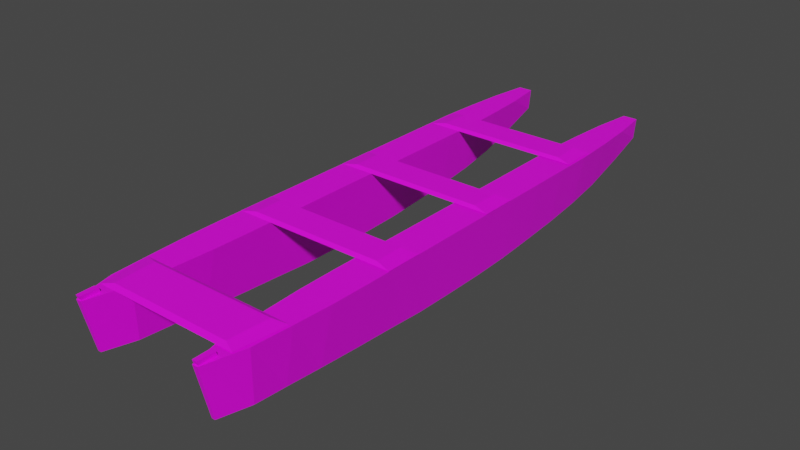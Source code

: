 # Source: Pati.blend  (saved by Blender 3.3.6; exported with 4.5.12 LTS)
import bpy
from mathutils import Matrix  # noqa: F401  (used for matrix-valued properties, if any)

bpy.ops.wm.read_factory_settings(use_empty=True)
scene = bpy.context.scene
scene.name = 'Scene'

# ---- collections
col_collection = bpy.data.collections.new('Collection'); scene.collection.children.link(col_collection)

# ---- images (referenced by path relative to the original .blend; pixels are not part of the script)
import os
ASSET_DIR = os.environ.get("B2B_ASSET_DIR", "")  # directory of the original .blend (textures are referenced by path, not embedded)
HERE = os.path.dirname(os.path.abspath(__file__))  # packed textures are extracted next to this script under _unpacked/

def load_image(name, relpath, width, height, colorspace="sRGB"):
    """Load a texture the original file referenced (path relative to the .blend, or extracted next to this script)."""
    p = next((c for c in (os.path.join(HERE, relpath), os.path.join(ASSET_DIR, relpath)) if relpath and os.path.exists(c)), "")
    if p:
        img = bpy.data.images.load(p, check_existing=True)
        img.name = name
    else:  # same state as the original file: an image datablock whose file is absent (Cycles renders it pink)
        img = bpy.data.images.new(name, width, height)
        img.source = "FILE"
        img.filepath = "//" + (relpath or name)
    img.colorspace_settings.name = colorspace
    return img
img_texture_png = load_image('Texture.png', 'Texture.png', 1024, 1024, 'sRGB')

# ---- materials (node trees are filled in below, after node groups)
mat_material = bpy.data.materials.new('Material')
mat_material.alpha_threshold = 0.0
mat_material.use_transparent_shadow = False
mat_material.roughness = 0.5
mat_material.line_color = (0.0, 0.0, 0.0, 1.0)

# ---- material node trees
mat_material.use_nodes = True; mat_material.node_tree.nodes.clear()
_N = mat_material.node_tree.nodes; _L = mat_material.node_tree.links
n0 = _N.new('ShaderNodeOutputMaterial'); n0.name = 'Material Output'; n0.location = (300, 300)
n1 = _N.new('ShaderNodeBsdfPrincipled'); n1.name = 'Principled BSDF'; n1.location = (10, 300)
n1.distribution = 'GGX'
n1.subsurface_method = 'RANDOM_WALK_SKIN'
n1.inputs[3].default_value = 1.45
n1.inputs[27].default_value = (0.0, 0.0, 0.0, 1.0)
n1.inputs[28].default_value = 1.0
n2 = _N.new('ShaderNodeTexImage'); n2.name = 'Image Texture'; n2.location = (-280, 280)
n2.image = img_texture_png
_L.new(n1.outputs[0], n0.inputs[0])
_L.new(n2.outputs[0], n1.inputs[0])
n0.is_active_output = True

# ---- world
world_world = bpy.data.worlds.new('World'); scene.world = world_world
world_world.use_nodes = True; world_world.node_tree.nodes.clear()
_N = world_world.node_tree.nodes; _L = world_world.node_tree.links
n0 = _N.new('ShaderNodeOutputWorld'); n0.name = 'World Output'; n0.location = (300, 300)
n1 = _N.new('ShaderNodeBackground'); n1.name = 'Background'; n1.location = (10, 300)
n1.inputs[0].default_value = (0.05088, 0.05088, 0.05088, 1.0)
_L.new(n1.outputs[0], n0.inputs[0])
n0.is_active_output = True
world_world.color = (0.05088, 0.05088, 0.05088)
world_world.use_sun_shadow = False
world_world.sun_shadow_jitter_overblur = 0.0

# ---- meshes
me_plane_002 = bpy.data.meshes.new('Plane.002')
me_plane_002.from_pydata([(-0.7554, -2.066, 0.6313), (-0.7001, -2.548, 0.6313), (0.7554, -2.066, 0.6313), (0.7001, -2.548, 0.6313), (0.7914, 0.1431, 0.6313), (0.7914, 0.4899, 0.6313), (-0.7914, 0.1431, 0.6313), (-0.7914, 0.4899, 0.6313), (-0.7914, -0.7352, 0.6313), (-0.7914, -1.082, 0.6313), (0.7914, -0.7352, 0.6313), (0.7914, -1.082, 0.6313), (0.7726, 1.412, 0.6313), (0.7703, 1.758, 0.6313), (-0.7726, 1.412, 0.6313), (-0.7703, 1.758, 0.6313), (-0.6144, -2.113, 0.6546), (-0.5897, -2.501, 0.6546), (0.6144, -2.113, 0.6546), (0.5897, -2.501, 0.6546), (0.6437, 0.1772, 0.6546), (0.6437, 0.4557, 0.6546), (-0.6437, 0.1772, 0.6546), (-0.6437, 0.4557, 0.6546), (-0.6437, -0.7693, 0.6546), (-0.6437, -1.048, 0.6546), (0.6437, -0.7693, 0.6546), (0.6437, -1.048, 0.6546), (0.6437, 1.446, 0.6546), (0.6265, 1.724, 0.6546), (-0.6437, 1.446, 0.6546), (-0.6265, 1.724, 0.6546), (-0.6808, 2.774, 0.4368), (-0.636, -2.682, 0.148), (-0.6895, 2.787, 0.6313), (-0.6461, -2.791, 0.6313), (-0.6808, 2.438, 0.3173), (-0.6808, 2.039, 0.1928), (-0.6808, 1.697, 0.1259), (-0.6808, 1.321, 0.07694), (-0.6808, 0.9173, 0.04142), (-0.6808, 0.5831, 0.01556), (-0.6808, 0.2078, 0.003176), (-0.6808, -0.2008, 0.002577), (-0.6808, -0.5692, 0.006125), (-0.6808, -0.927, 0.0277), (-0.6808, -1.314, 0.0475), (-0.6808, -1.708, 0.07171), (-0.6808, -2.054, 0.09694), (-0.6808, -2.369, 0.1169), (-0.7394, -2.419, 0.6313), (-0.7629, -2.047, 0.6313), (-0.7821, -1.675, 0.6313), (-0.7878, -1.304, 0.6313), (-0.7878, -0.9316, 0.6313), (-0.7878, -0.5597, 0.6313), (-0.7878, -0.1878, 0.6313), (-0.7878, 0.184, 0.6313), (-0.7878, 0.5559, 0.6313), (-0.7878, 0.9278, 0.6313), (-0.7878, 1.3, 0.6313), (-0.7878, 1.672, 0.6313), (-0.7693, 2.044, 0.6313), (-0.7405, 2.415, 0.6313), (-0.5593, 2.774, 0.4368), (-0.6041, -2.682, 0.148), (-0.5506, 2.787, 0.6313), (-0.5941, -2.791, 0.6313), (-0.5593, 2.438, 0.3173), (-0.5593, 2.039, 0.1928), (-0.5593, 1.697, 0.1259), (-0.5593, 1.321, 0.07694), (-0.5593, 0.9173, 0.04142), (-0.5593, 0.5831, 0.01556), (-0.5593, 0.2078, 0.003176), (-0.5593, -0.2008, 0.002577), (-0.5593, -0.5692, 0.006125), (-0.5593, -0.927, 0.0277), (-0.5593, -1.314, 0.0475), (-0.5593, -1.708, 0.07171), (-0.5593, -2.054, 0.09694), (-0.5593, -2.369, 0.1169), (-0.5008, -2.419, 0.6313), (-0.4773, -2.047, 0.6313), (-0.4581, -1.675, 0.6313), (-0.4523, -1.304, 0.6313), (-0.4523, -0.9316, 0.6313), (-0.4523, -0.5597, 0.6313), (-0.4523, -0.1878, 0.6313), (-0.4523, 0.184, 0.6313), (-0.4523, 0.5559, 0.6313), (-0.4523, 0.9278, 0.6313), (-0.4523, 1.3, 0.6313), (-0.4523, 1.672, 0.6313), (-0.4709, 2.044, 0.6313), (-0.4997, 2.415, 0.6313), (-0.6415, -2.78, 0.6313), (-0.6459, -2.619, 0.6313), (-0.5986, -2.78, 0.6313), (-0.5943, -2.619, 0.6313), (-0.6415, -2.793, 0.6706), (-0.6459, -2.632, 0.6706), (-0.5986, -2.793, 0.6706), (-0.5943, -2.632, 0.6706), (0.5593, 2.767, 0.431), (0.6041, -2.689, 0.1423), (0.5506, 2.78, 0.6255), (0.5941, -2.798, 0.6255), (0.5593, 2.431, 0.3115), (0.5593, 2.032, 0.187), (0.5593, 1.69, 0.1202), (0.5593, 1.314, 0.07119), (0.5593, 0.9104, 0.03567), (0.5593, 0.5762, 0.009811), (0.5593, 0.2008, -0.002577), (0.5593, -0.2078, -0.003176), (0.5593, -0.5762, 0.0003722), (0.5593, -0.934, 0.02194), (0.5593, -1.321, 0.04175), (0.5593, -1.715, 0.06595), (0.5593, -2.061, 0.09119), (0.5593, -2.376, 0.1112), (0.5008, -2.426, 0.6255), (0.4773, -2.054, 0.6255), (0.4581, -1.682, 0.6255), (0.4523, -1.311, 0.6255), (0.4523, -0.9386, 0.6255), (0.4523, -0.5667, 0.6255), (0.4523, -0.1948, 0.6255), (0.4523, 0.1771, 0.6255), (0.4523, 0.549, 0.6255), (0.4523, 0.9208, 0.6255), (0.4523, 1.293, 0.6255), (0.4523, 1.665, 0.6255), (0.4709, 2.037, 0.6255), (0.4997, 2.408, 0.6255), (0.6808, 2.767, 0.431), (0.636, -2.689, 0.1423), (0.6895, 2.78, 0.6255), (0.6461, -2.798, 0.6255), (0.6808, 2.431, 0.3115), (0.6808, 2.032, 0.187), (0.6808, 1.69, 0.1202), (0.6808, 1.314, 0.07119), (0.6808, 0.9104, 0.03567), (0.6808, 0.5762, 0.009811), (0.6808, 0.2008, -0.002577), (0.6808, -0.2078, -0.003176), (0.6808, -0.5762, 0.0003722), (0.6808, -0.934, 0.02194), (0.6808, -1.321, 0.04175), (0.6808, -1.715, 0.06595), (0.6808, -2.061, 0.09119), (0.6808, -2.376, 0.1112), (0.7394, -2.426, 0.6255), (0.7629, -2.054, 0.6255), (0.7821, -1.682, 0.6255), (0.7878, -1.311, 0.6255), (0.7878, -0.9386, 0.6255), (0.7878, -0.5667, 0.6255), (0.7878, -0.1948, 0.6255), (0.7878, 0.1771, 0.6255), (0.7878, 0.549, 0.6255), (0.7878, 0.9208, 0.6255), (0.7878, 1.293, 0.6255), (0.7878, 1.665, 0.6255), (0.7693, 2.037, 0.6255), (0.7405, 2.408, 0.6255), (0.5986, -2.787, 0.6255), (0.5942, -2.626, 0.6255), (0.6415, -2.787, 0.6255), (0.6459, -2.626, 0.6255), (0.5986, -2.8, 0.6649), (0.5942, -2.639, 0.6649), (0.6415, -2.8, 0.6649), (0.6459, -2.639, 0.6649), (-0.7001, -2.548, 0.6313), (0.7001, -2.548, 0.6313)], [], [(0, 2, 177, 176), (7, 5, 4, 6), (8, 10, 11, 9), (15, 13, 12, 14), (16, 17, 19, 18), (23, 22, 20, 21), (24, 25, 27, 26), (31, 30, 28, 29), (1, 3, 19, 17), (9, 11, 27, 25), (3, 2, 18, 19), (11, 10, 26, 27), (4, 5, 21, 20), (12, 13, 29, 28), (6, 4, 20, 22), (14, 12, 28, 30), (5, 7, 23, 21), (13, 15, 31, 29), (7, 6, 22, 23), (2, 0, 16, 18), (15, 14, 30, 31), (10, 8, 24, 26), (0, 1, 17, 16), (8, 9, 25, 24), (49, 50, 35, 33), (32, 34, 63, 36), (36, 63, 62, 37), (37, 62, 61, 38), (38, 61, 60, 39), (39, 60, 59, 40), (40, 59, 58, 41), (41, 58, 57, 42), (42, 57, 56, 43), (43, 56, 55, 44), (44, 55, 54, 45), (45, 54, 53, 46), (46, 53, 52, 47), (47, 52, 51, 48), (48, 51, 50, 49), (81, 65, 67, 82), (64, 68, 95, 66), (68, 69, 94, 95), (69, 70, 93, 94), (70, 71, 92, 93), (71, 72, 91, 92), (72, 73, 90, 91), (73, 74, 89, 90), (74, 75, 88, 89), (75, 76, 87, 88), (76, 77, 86, 87), (77, 78, 85, 86), (78, 79, 84, 85), (79, 80, 83, 84), (80, 81, 82, 83), (57, 58, 90, 89), (44, 45, 77, 76), (34, 32, 64, 66), (58, 59, 91, 90), (45, 46, 78, 77), (49, 33, 65, 81), (59, 60, 92, 91), (46, 47, 79, 78), (33, 35, 67, 65), (60, 61, 93, 92), (47, 48, 80, 79), (63, 34, 66, 95), (61, 62, 94, 93), (48, 49, 81, 80), (32, 36, 68, 64), (62, 63, 95, 94), (50, 82, 99, 97), (36, 37, 69, 68), (50, 51, 83, 82), (37, 38, 70, 69), (51, 52, 84, 83), (38, 39, 71, 70), (52, 53, 85, 84), (39, 40, 72, 71), (53, 54, 86, 85), (40, 41, 73, 72), (54, 55, 87, 86), (41, 42, 74, 73), (55, 56, 88, 87), (42, 43, 75, 74), (56, 57, 89, 88), (43, 44, 76, 75), (97, 99, 103, 101), (82, 67, 98, 99), (35, 50, 97, 96), (67, 35, 96, 98), (100, 101, 103, 102), (99, 98, 102, 103), (98, 96, 100, 102), (96, 97, 101, 100), (121, 122, 107, 105), (104, 106, 135, 108), (108, 135, 134, 109), (109, 134, 133, 110), (110, 133, 132, 111), (111, 132, 131, 112), (112, 131, 130, 113), (113, 130, 129, 114), (114, 129, 128, 115), (115, 128, 127, 116), (116, 127, 126, 117), (117, 126, 125, 118), (118, 125, 124, 119), (119, 124, 123, 120), (120, 123, 122, 121), (153, 137, 139, 154), (136, 140, 167, 138), (140, 141, 166, 167), (141, 142, 165, 166), (142, 143, 164, 165), (143, 144, 163, 164), (144, 145, 162, 163), (145, 146, 161, 162), (146, 147, 160, 161), (147, 148, 159, 160), (148, 149, 158, 159), (149, 150, 157, 158), (150, 151, 156, 157), (151, 152, 155, 156), (152, 153, 154, 155), (129, 130, 162, 161), (116, 117, 149, 148), (106, 104, 136, 138), (130, 131, 163, 162), (117, 118, 150, 149), (121, 105, 137, 153), (131, 132, 164, 163), (118, 119, 151, 150), (105, 107, 139, 137), (132, 133, 165, 164), (119, 120, 152, 151), (135, 106, 138, 167), (133, 134, 166, 165), (120, 121, 153, 152), (104, 108, 140, 136), (134, 135, 167, 166), (122, 154, 171, 169), (108, 109, 141, 140), (122, 123, 155, 154), (109, 110, 142, 141), (123, 124, 156, 155), (110, 111, 143, 142), (124, 125, 157, 156), (111, 112, 144, 143), (125, 126, 158, 157), (112, 113, 145, 144), (126, 127, 159, 158), (113, 114, 146, 145), (127, 128, 160, 159), (114, 115, 147, 146), (128, 129, 161, 160), (115, 116, 148, 147), (169, 171, 175, 173), (154, 139, 170, 171), (107, 122, 169, 168), (139, 107, 168, 170), (172, 173, 175, 174), (171, 170, 174, 175), (170, 168, 172, 174), (168, 169, 173, 172)])
_uv = me_plane_002.uv_layers.new(name='UVMap')
_uv.uv.foreach_set('vector', [0.7548, 0.3168, 0.9304, 0.3168, 0.9304, 0.2801, 0.7548, 0.2801, 0.7548, 0.3168, 0.9304, 0.3168, 0.9304, 0.2801, 0.7548, 0.2801, 0.7548, 0.3168, 0.9304, 0.3168, 0.9304, 0.2801, 0.7548, 0.2801, 0.7548, 0.3168, 0.9304, 0.3168, 0.9304, 0.2801, 0.7548, 0.2801, 0.09823, 0.1485, 0.1024, 0.08358, 0.3, 0.08358, 0.3041, 0.1485, 0.09332, 0.579, 0.09332, 0.5323, 0.309, 0.5323, 0.309, 0.579, 0.09332, 0.3737, 0.09332, 0.3271, 0.309, 0.3271, 0.309, 0.3737, 0.0962, 0.7915, 0.09332, 0.7449, 0.309, 0.7449, 0.3061, 0.7915, 0.07968, 0.07562, 0.3227, 0.07562, 0.3, 0.08358, 0.1024, 0.08358, 0.06856, 0.3213, 0.3338, 0.3213, 0.309, 0.3271, 0.09332, 0.3271, 0.3227, 0.07562, 0.3277, 0.1565, 0.3041, 0.1485, 0.3, 0.08358, 0.3338, 0.3213, 0.3338, 0.3794, 0.309, 0.3737, 0.309, 0.3271, 0.3338, 0.5266, 0.3338, 0.5847, 0.309, 0.579, 0.309, 0.5323, 0.3338, 0.7392, 0.3302, 0.7973, 0.3061, 0.7915, 0.309, 0.7449, 0.06856, 0.5266, 0.3338, 0.5266, 0.309, 0.5323, 0.09332, 0.5323, 0.06856, 0.7392, 0.3338, 0.7392, 0.309, 0.7449, 0.09332, 0.7449, 0.3338, 0.5847, 0.06856, 0.5847, 0.09332, 0.579, 0.309, 0.579, 0.3302, 0.7973, 0.07211, 0.7973, 0.0962, 0.7915, 0.3061, 0.7915, 0.06856, 0.5847, 0.06856, 0.5266, 0.09332, 0.5323, 0.09332, 0.579, 0.3277, 0.1565, 0.0746, 0.1565, 0.09823, 0.1485, 0.3041, 0.1485, 0.07211, 0.7973, 0.06856, 0.7392, 0.09332, 0.7449, 0.0962, 0.7915, 0.3338, 0.3794, 0.06856, 0.3794, 0.09332, 0.3737, 0.309, 0.3737, 0.0746, 0.1565, 0.07968, 0.07562, 0.1024, 0.08358, 0.09823, 0.1485, 0.06856, 0.3794, 0.06856, 0.3213, 0.09332, 0.3271, 0.09332, 0.3737, 0.3962, 0.1015, 0.4821, 0.09313, 0.4821, 0.03104, 0.4014, 0.0493, 0.4496, 0.9601, 0.4821, 0.9624, 0.4821, 0.9003, 0.4296, 0.9041, 0.4296, 0.9041, 0.4821, 0.9003, 0.4821, 0.8382, 0.4088, 0.8375, 0.4088, 0.8375, 0.4821, 0.8382, 0.4821, 0.7761, 0.3977, 0.7804, 0.3977, 0.7804, 0.4821, 0.7761, 0.4821, 0.714, 0.3895, 0.7176, 0.3895, 0.7176, 0.4821, 0.714, 0.4821, 0.6519, 0.3836, 0.6502, 0.3836, 0.6502, 0.4821, 0.6519, 0.4821, 0.5898, 0.3793, 0.5944, 0.3793, 0.5944, 0.4821, 0.5898, 0.4821, 0.5278, 0.3772, 0.5317, 0.3772, 0.5317, 0.4821, 0.5278, 0.4821, 0.4657, 0.3771, 0.4635, 0.3771, 0.4635, 0.4821, 0.4657, 0.4821, 0.4036, 0.3777, 0.402, 0.3777, 0.402, 0.4821, 0.4036, 0.4821, 0.3415, 0.3813, 0.3423, 0.3813, 0.3423, 0.4821, 0.3415, 0.4821, 0.2794, 0.3846, 0.2777, 0.3846, 0.2777, 0.4821, 0.2794, 0.4821, 0.2173, 0.3886, 0.2118, 0.3886, 0.2118, 0.4821, 0.2173, 0.4821, 0.1552, 0.3928, 0.1541, 0.3928, 0.1541, 0.4821, 0.1552, 0.4821, 0.09313, 0.3962, 0.1015, 0.737, 0.4677, 0.74, 0.4376, 0.7864, 0.4271, 0.7864, 0.4629, 0.7678, 0.9618, 0.7563, 0.9295, 0.7864, 0.9273, 0.7864, 0.9631, 0.7563, 0.9295, 0.7443, 0.8912, 0.7864, 0.8916, 0.7864, 0.9273, 0.7443, 0.8912, 0.7379, 0.8584, 0.7864, 0.8559, 0.7864, 0.8916, 0.7379, 0.8584, 0.7332, 0.8222, 0.7864, 0.8202, 0.7864, 0.8559, 0.7332, 0.8222, 0.7298, 0.7834, 0.7864, 0.7844, 0.7864, 0.8202, 0.7298, 0.7834, 0.7273, 0.7513, 0.7864, 0.7487, 0.7864, 0.7844, 0.7273, 0.7513, 0.7261, 0.7152, 0.7864, 0.713, 0.7864, 0.7487, 0.7261, 0.7152, 0.726, 0.676, 0.7864, 0.6772, 0.7864, 0.713, 0.726, 0.676, 0.7264, 0.6406, 0.7864, 0.6415, 0.7864, 0.6772, 0.7264, 0.6406, 0.7285, 0.6062, 0.7864, 0.6058, 0.7864, 0.6415, 0.7285, 0.6062, 0.7304, 0.5691, 0.7864, 0.5701, 0.7864, 0.6058, 0.7304, 0.5691, 0.7327, 0.5311, 0.7864, 0.5343, 0.7864, 0.5701, 0.7327, 0.5311, 0.7351, 0.4979, 0.7864, 0.4986, 0.7864, 0.5343, 0.7351, 0.4979, 0.737, 0.4677, 0.7864, 0.4629, 0.7864, 0.4986, 0.06916, 0.5335, 0.06916, 0.5958, 0.1254, 0.5958, 0.1254, 0.5335, 0.8933, 0.6371, 0.8933, 0.6045, 0.9044, 0.6045, 0.9044, 0.6371, 0.7864, 0.9631, 0.7678, 0.9618, 0.7678, 0.9618, 0.7864, 0.9631, 0.06916, 0.5958, 0.06916, 0.6581, 0.1254, 0.6581, 0.1254, 0.5958, 0.8933, 0.6045, 0.8933, 0.5692, 0.9044, 0.5692, 0.9044, 0.6045, 0.8933, 0.4728, 0.8933, 0.4441, 0.9044, 0.4441, 0.9044, 0.4728, 0.06916, 0.6581, 0.06916, 0.7204, 0.1254, 0.7204, 0.1254, 0.6581, 0.8933, 0.5692, 0.8933, 0.5331, 0.9044, 0.5331, 0.9044, 0.5692, 0.74, 0.4376, 0.7864, 0.4271, 0.7864, 0.4271, 0.74, 0.4376, 0.06916, 0.7204, 0.06916, 0.7827, 0.1254, 0.7827, 0.1254, 0.7204, 0.8933, 0.5331, 0.8933, 0.5015, 0.9044, 0.5015, 0.9044, 0.5331, 0.0771, 0.9073, 0.08564, 0.9696, 0.1089, 0.9696, 0.1174, 0.9073, 0.06916, 0.7827, 0.07227, 0.845, 0.1223, 0.845, 0.1254, 0.7827, 0.8933, 0.5015, 0.8933, 0.4728, 0.9044, 0.4728, 0.9044, 0.5015, 0.8933, 0.9465, 0.8933, 0.9141, 0.9044, 0.9141, 0.9044, 0.9465, 0.07227, 0.845, 0.0771, 0.9073, 0.1174, 0.9073, 0.1223, 0.845, 0.07729, 0.09726, 0.1173, 0.09726, 0.1038, 0.0638, 0.09076, 0.0638, 0.8933, 0.9141, 0.8933, 0.876, 0.9044, 0.876, 0.9044, 0.9141, 0.07729, 0.09726, 0.07334, 0.1596, 0.1212, 0.1596, 0.1173, 0.09726, 0.8933, 0.876, 0.8933, 0.8442, 0.9044, 0.8442, 0.9044, 0.876, 0.07334, 0.1596, 0.07013, 0.2219, 0.1244, 0.2219, 0.1212, 0.1596, 0.8933, 0.8442, 0.8933, 0.8096, 0.9044, 0.8096, 0.9044, 0.8442, 0.07013, 0.2219, 0.06916, 0.2842, 0.1254, 0.2842, 0.1244, 0.2219, 0.8933, 0.8096, 0.8933, 0.7727, 0.9044, 0.7727, 0.9044, 0.8096, 0.06916, 0.2842, 0.06916, 0.3465, 0.1254, 0.3465, 0.1254, 0.2842, 0.8933, 0.7727, 0.8933, 0.7422, 0.9044, 0.7422, 0.9044, 0.7727, 0.06916, 0.3465, 0.06916, 0.4088, 0.1254, 0.4088, 0.1254, 0.3465, 0.8933, 0.7422, 0.8933, 0.7079, 0.9044, 0.7079, 0.9044, 0.7422, 0.06916, 0.4088, 0.06916, 0.4711, 0.1254, 0.4711, 0.1254, 0.4088, 0.8933, 0.7079, 0.8933, 0.6707, 0.9044, 0.6707, 0.9044, 0.7079, 0.06916, 0.4711, 0.06916, 0.5335, 0.1254, 0.5335, 0.1254, 0.4711, 0.8933, 0.6707, 0.8933, 0.6371, 0.9044, 0.6371, 0.9044, 0.6707, 0.09076, 0.0638, 0.1038, 0.0638, 0.1038, 0.06163, 0.09076, 0.06163, 0.1173, 0.09726, 0.1139, 0.03495, 0.1027, 0.03684, 0.1038, 0.0638, 0.08068, 0.03495, 0.07729, 0.09726, 0.09076, 0.0638, 0.09187, 0.03684, 0.1139, 0.03495, 0.08068, 0.03495, 0.09187, 0.03684, 0.1027, 0.03684, 0.8142, 0.07276, 0.8124, 0.1173, 0.8339, 0.1173, 0.8321, 0.07276, 0.7273, 0.1512, 0.8163, 0.1804, 0.8163, 0.2046, 0.7273, 0.1753, 0.8163, 0.1804, 0.8538, 0.1804, 0.8538, 0.2046, 0.8163, 0.2046, 0.8538, 0.1804, 0.9429, 0.1512, 0.9429, 0.1753, 0.8538, 0.2046, 0.7365, 0.467, 0.7859, 0.4622, 0.7859, 0.4265, 0.7395, 0.437, 0.7672, 0.9611, 0.7859, 0.9624, 0.7859, 0.9267, 0.7557, 0.9289, 0.7557, 0.9289, 0.7859, 0.9267, 0.7859, 0.8909, 0.7438, 0.8905, 0.7438, 0.8905, 0.7859, 0.8909, 0.7859, 0.8552, 0.7373, 0.8577, 0.7373, 0.8577, 0.7859, 0.8552, 0.7859, 0.8195, 0.7326, 0.8215, 0.7326, 0.8215, 0.7859, 0.8195, 0.7859, 0.7838, 0.7292, 0.7827, 0.7292, 0.7827, 0.7859, 0.7838, 0.7859, 0.748, 0.7267, 0.7506, 0.7267, 0.7506, 0.7859, 0.748, 0.7859, 0.7123, 0.7255, 0.7146, 0.7255, 0.7146, 0.7859, 0.7123, 0.7859, 0.6766, 0.7255, 0.6753, 0.7255, 0.6753, 0.7859, 0.6766, 0.7859, 0.6408, 0.7258, 0.6399, 0.7258, 0.6399, 0.7859, 0.6408, 0.7859, 0.6051, 0.7279, 0.6056, 0.7279, 0.6056, 0.7859, 0.6051, 0.7859, 0.5694, 0.7298, 0.5684, 0.7298, 0.5684, 0.7859, 0.5694, 0.7859, 0.5337, 0.7321, 0.5305, 0.7321, 0.5305, 0.7859, 0.5337, 0.7859, 0.4979, 0.7346, 0.4973, 0.7346, 0.4973, 0.7859, 0.4979, 0.7859, 0.4622, 0.7365, 0.467, 0.5596, 0.891, 0.5648, 0.9432, 0.6455, 0.9614, 0.6455, 0.8993, 0.613, 0.03236, 0.5931, 0.08836, 0.6455, 0.09217, 0.6455, 0.03008, 0.5931, 0.08836, 0.5723, 0.155, 0.6455, 0.1543, 0.6455, 0.09217, 0.5723, 0.155, 0.5611, 0.212, 0.6455, 0.2163, 0.6455, 0.1543, 0.5611, 0.212, 0.5529, 0.2749, 0.6455, 0.2784, 0.6455, 0.2163, 0.5529, 0.2749, 0.547, 0.3423, 0.6455, 0.3405, 0.6455, 0.2784, 0.547, 0.3423, 0.5427, 0.3981, 0.6455, 0.4026, 0.6455, 0.3405, 0.5427, 0.3981, 0.5406, 0.4607, 0.6455, 0.4647, 0.6455, 0.4026, 0.5406, 0.4607, 0.5405, 0.529, 0.6455, 0.5268, 0.6455, 0.4647, 0.5405, 0.529, 0.5411, 0.5905, 0.6455, 0.5889, 0.6455, 0.5268, 0.5411, 0.5905, 0.5447, 0.6502, 0.6455, 0.651, 0.6455, 0.5889, 0.5447, 0.6502, 0.548, 0.7148, 0.6455, 0.7131, 0.6455, 0.651, 0.548, 0.7148, 0.5521, 0.7807, 0.6455, 0.7752, 0.6455, 0.7131, 0.5521, 0.7807, 0.5563, 0.8384, 0.6455, 0.8372, 0.6455, 0.7752, 0.5563, 0.8384, 0.5596, 0.891, 0.6455, 0.8993, 0.6455, 0.8372, 0.277, 0.5323, 0.277, 0.5946, 0.3332, 0.5946, 0.3332, 0.5323, 0.8933, 0.7535, 0.8933, 0.7862, 0.8822, 0.7862, 0.8822, 0.7535, 0.7859, 0.9624, 0.7672, 0.9611, 0.7672, 0.9611, 0.7859, 0.9624, 0.277, 0.5946, 0.277, 0.6569, 0.3332, 0.6569, 0.3332, 0.5946, 0.8933, 0.7862, 0.8933, 0.8215, 0.8822, 0.8215, 0.8822, 0.7862, 0.8933, 0.9179, 0.8933, 0.9465, 0.8822, 0.9465, 0.8822, 0.9179, 0.277, 0.6569, 0.277, 0.7192, 0.3332, 0.7192, 0.3332, 0.6569, 0.8933, 0.8215, 0.8933, 0.8575, 0.8822, 0.8575, 0.8822, 0.8215, 0.7395, 0.437, 0.7859, 0.4265, 0.7859, 0.4265, 0.7395, 0.437, 0.277, 0.7192, 0.277, 0.7815, 0.3332, 0.7815, 0.3332, 0.7192, 0.8933, 0.8575, 0.8933, 0.8891, 0.8822, 0.8891, 0.8822, 0.8575, 0.2849, 0.9062, 0.2934, 0.9685, 0.3167, 0.9685, 0.3252, 0.9062, 0.277, 0.7815, 0.2801, 0.8439, 0.3301, 0.8439, 0.3332, 0.7815, 0.8933, 0.8891, 0.8933, 0.9179, 0.8822, 0.9179, 0.8822, 0.8891, 0.8933, 0.4441, 0.8933, 0.4766, 0.8822, 0.4766, 0.8822, 0.4441, 0.2801, 0.8439, 0.2849, 0.9062, 0.3252, 0.9062, 0.3301, 0.8439, 0.2851, 0.09609, 0.3251, 0.09609, 0.3116, 0.06263, 0.2986, 0.06263, 0.8933, 0.4766, 0.8933, 0.5147, 0.8822, 0.5147, 0.8822, 0.4766, 0.2851, 0.09609, 0.2811, 0.1584, 0.329, 0.1584, 0.3251, 0.09609, 0.8933, 0.5147, 0.8933, 0.5464, 0.8822, 0.5464, 0.8822, 0.5147, 0.2811, 0.1584, 0.2779, 0.2207, 0.3322, 0.2207, 0.329, 0.1584, 0.8933, 0.5464, 0.8933, 0.581, 0.8822, 0.581, 0.8822, 0.5464, 0.2779, 0.2207, 0.277, 0.283, 0.3332, 0.283, 0.3322, 0.2207, 0.8933, 0.581, 0.8933, 0.6179, 0.8822, 0.6179, 0.8822, 0.581, 0.277, 0.283, 0.277, 0.3453, 0.3332, 0.3453, 0.3332, 0.283, 0.8933, 0.6179, 0.8933, 0.6485, 0.8822, 0.6485, 0.8822, 0.6179, 0.277, 0.3453, 0.277, 0.4077, 0.3332, 0.4077, 0.3332, 0.3453, 0.8933, 0.6485, 0.8933, 0.6827, 0.8822, 0.6827, 0.8822, 0.6485, 0.277, 0.4077, 0.277, 0.47, 0.3332, 0.47, 0.3332, 0.4077, 0.8933, 0.6827, 0.8933, 0.72, 0.8822, 0.72, 0.8822, 0.6827, 0.277, 0.47, 0.277, 0.5323, 0.3332, 0.5323, 0.3332, 0.47, 0.8933, 0.72, 0.8933, 0.7535, 0.8822, 0.7535, 0.8822, 0.72, 0.2986, 0.06263, 0.3116, 0.06263, 0.3116, 0.06046, 0.2986, 0.06046, 0.3251, 0.09609, 0.3217, 0.03378, 0.3105, 0.03567, 0.3116, 0.06263, 0.2885, 0.03378, 0.2851, 0.09609, 0.2986, 0.06263, 0.2997, 0.03567, 0.3217, 0.03378, 0.2885, 0.03378, 0.2997, 0.03567, 0.3105, 0.03567, 0.8414, 0.07315, 0.8396, 0.1177, 0.8611, 0.1177, 0.8593, 0.07315, 0.7273, 0.09785, 0.8163, 0.1271, 0.8163, 0.1512, 0.7273, 0.122, 0.8163, 0.1271, 0.8538, 0.1271, 0.8538, 0.1512, 0.8163, 0.1512, 0.8538, 0.1271, 0.9429, 0.09785, 0.9429, 0.122, 0.8538, 0.1512])
me_plane_002.materials.append(mat_material)
me_plane_002.update()

# ---- objects
ob_pati = bpy.data.objects.new('Pati', me_plane_002)

# ---- transforms, parenting, visibility, modifiers, constraints
ob_pati.location = (-0.003495, 0.0, 0.002877)

# ---- collection membership
col_collection.objects.link(ob_pati)

# ---- scene / render settings (as saved in the file)
scene.frame_start = 1; scene.frame_end = 250; scene.frame_set(1)
scene.render.engine = 'BLENDER_EEVEE_NEXT'
scene.cycles.sampling_pattern = 'TABULATED_SOBOL'
scene.cycles.use_light_tree = False
scene.view_settings.view_transform = 'Filmic'
bpy.context.view_layer.update()

# ---- added for rendering (the .blend has no active camera and no usable light): camera, sun
cam_auto = bpy.data.cameras.new('AutoCamera')
cam_auto.lens = 50.0
cam_auto.sensor_width = 36.0
cam_auto.clip_end = 1000.0
ob_auto_camera = bpy.data.objects.new('AutoCamera', cam_auto)
scene.collection.objects.link(ob_auto_camera)
ob_auto_camera.location = (5.4053, -6.49679, 4.66365)
ob_auto_camera.rotation_euler = (1.09748, -7.21219e-08, 0.694738)
scene.camera = ob_auto_camera
light_auto_sun = bpy.data.lights.new('AutoSun', 'SUN')
light_auto_sun.energy = 3.0
light_auto_sun.angle = 0.0523599
ob_auto_sun = bpy.data.objects.new('AutoSun', light_auto_sun)
scene.collection.objects.link(ob_auto_sun)
ob_auto_sun.rotation_euler = (0.872665, 0.174533, 0.523599)
bpy.context.view_layer.update()
